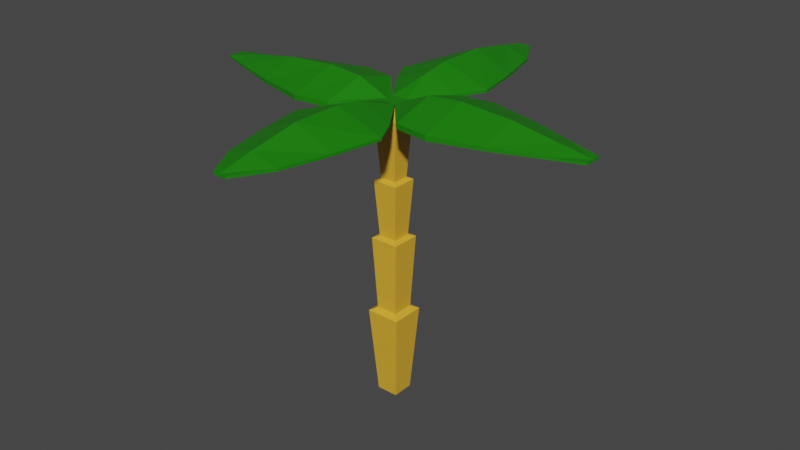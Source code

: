 # Source: palm.blend  (saved by Blender 2.83.18; exported with 4.5.12 LTS)
import bpy
from mathutils import Matrix  # noqa: F401  (used for matrix-valued properties, if any)

bpy.ops.wm.read_factory_settings(use_empty=True)
scene = bpy.context.scene
scene.name = 'Scene'

# ---- collections
col_collection = bpy.data.collections.new('Collection'); scene.collection.children.link(col_collection)

# ---- materials (node trees are filled in below, after node groups)
mat_palm_trunk = bpy.data.materials.new('Palm Trunk')
mat_palm_trunk.alpha_threshold = 0.0
mat_palm_trunk.use_transparent_shadow = False
mat_palm_trunk.line_color = (0.0, 0.0, 0.0, 1.0)
mat_palm_leaf = bpy.data.materials.new('Palm Leaf')
mat_palm_leaf.use_transparent_shadow = False

# ---- material node trees
mat_palm_trunk.use_nodes = True; mat_palm_trunk.node_tree.nodes.clear()
_N = mat_palm_trunk.node_tree.nodes; _L = mat_palm_trunk.node_tree.links
n0 = _N.new('ShaderNodeOutputMaterial'); n0.name = 'Material Output'; n0.location = (300, 300)
n1 = _N.new('ShaderNodeBsdfPrincipled'); n1.name = 'Principled BSDF'; n1.location = (10, 300)
n1.distribution = 'GGX'
n1.subsurface_method = 'BURLEY'
n1.inputs[0].default_value = (0.8, 0.4308, 0.03568, 1.0)
n1.inputs[2].default_value = 0.4
n1.inputs[3].default_value = 1.45
n1.inputs[27].default_value = (0.0, 0.0, 0.0, 1.0)
n1.inputs[28].default_value = 1.0
_L.new(n1.outputs[0], n0.inputs[0])
n0.is_active_output = True
mat_palm_leaf.use_nodes = True; mat_palm_leaf.node_tree.nodes.clear()
_N = mat_palm_leaf.node_tree.nodes; _L = mat_palm_leaf.node_tree.links
n0 = _N.new('ShaderNodeBsdfPrincipled'); n0.name = 'Principled BSDF'; n0.location = (10, 300)
n0.distribution = 'GGX'
n0.subsurface_method = 'BURLEY'
n0.inputs[0].default_value = (0.008609, 0.1978, 0.0, 1.0)
n0.inputs[3].default_value = 1.45
n0.inputs[27].default_value = (0.0, 0.0, 0.0, 1.0)
n0.inputs[28].default_value = 1.0
n1 = _N.new('ShaderNodeOutputMaterial'); n1.name = 'Material Output'; n1.location = (300, 300)
_L.new(n0.outputs[0], n1.inputs[0])
n1.is_active_output = True

# ---- world
world_world = bpy.data.worlds.new('World'); scene.world = world_world
world_world.use_nodes = True; world_world.node_tree.nodes.clear()
_N = world_world.node_tree.nodes; _L = world_world.node_tree.links
n0 = _N.new('ShaderNodeOutputWorld'); n0.name = 'World Output'; n0.location = (300, 300)
n1 = _N.new('ShaderNodeBackground'); n1.name = 'Background'; n1.location = (10, 300)
n1.inputs[0].default_value = (0.05088, 0.05088, 0.05088, 1.0)
_L.new(n1.outputs[0], n0.inputs[0])
n0.is_active_output = True
world_world.color = (0.05088, 0.05088, 0.05088)
world_world.use_sun_shadow = False
world_world.sun_shadow_jitter_overblur = 0.0

# ---- meshes
me_cube = bpy.data.meshes.new('Cube')
me_cube.from_pydata([(0.1791, 0.1791, 1.252), (0.1791, 0.1791, -0.281), (0.1791, -0.1791, 1.252), (0.1791, -0.1791, -0.281), (-0.1791, 0.1791, 1.252), (-0.1791, 0.1791, -0.281), (-0.1791, -0.1791, 1.252), (-0.1791, -0.1791, -0.281), (0.1514, -0.1514, 2.524), (-0.1514, -0.1514, 2.524), (0.1514, 0.1514, 2.524), (-0.1514, 0.1514, 2.524), (0.1337, -0.1337, 3.486), (-0.1337, -0.1337, 3.486), (0.1337, 0.1337, 3.486), (-0.1337, 0.1337, 3.486), (0.1996, -0.1996, 4.463), (-0.1996, -0.1996, 4.463), (0.1996, 0.1996, 4.463), (-0.1996, 0.1996, 4.463), (0.1323, -0.1323, 4.67), (-0.1323, -0.1323, 4.67), (0.1323, 0.1323, 4.67), (-0.1323, 0.1323, 4.67), (0.1323, -0.1323, 4.71), (-0.1323, -0.1323, 4.71), (0.1323, 0.1323, 4.71), (-0.1323, 0.1323, 4.71), (0.0, 0.1791, -0.281), (0.0, -0.1791, -0.281), (0.0, -0.1791, 1.252), (0.0, 0.1791, 1.252), (0.0, -0.1514, 2.524), (0.0, 0.1514, 2.524), (0.0, -0.1337, 3.486), (0.0, 0.1337, 3.486), (0.0, -0.1996, 4.463), (0.0, 0.1996, 4.463), (0.0, -0.1323, 4.67), (0.0, 0.1323, 4.67), (0.0, -0.1323, 4.71), (0.0, 0.1323, 4.71), (-0.1791, 0.0, -0.281), (-0.6473, 1.985, 4.71), (-0.1791, 0.0, 1.252), (-0.6473, 1.985, 4.67), (-0.1514, 0.0, 2.524), (-0.1337, 0.0, 3.486), (-0.796, 1.19, 4.67), (-0.1996, 0.0, 4.463), (-0.796, 1.19, 4.71), (-0.1323, 0.0, 4.67), (0.0, 1.19, 4.937), (-0.1323, 0.0, 4.71), (0.0, 0.0, 4.71), (0.0, 0.0, -0.281), (-0.6398, 0.0, 4.847), (-0.6398, 0.706, 4.647), (-0.6398, 0.0, 4.93), (-0.6398, 0.706, 4.73), (-0.6473, -1.985, 4.71), (-1.209, 0.0, 4.897), (-1.209, 0.7901, 4.647), (-1.209, 0.0, 4.98), (-1.209, 0.7901, 4.73), (-0.6473, -1.985, 4.67), (-2.044, 0.0, 4.858), (-2.044, 0.5824, 4.658), (-2.044, 0.0, 4.919), (-2.044, 0.5824, 4.719), (-0.796, -1.19, 4.67), (-2.774, 0.3337, 4.671), (-2.774, 0.3337, 4.706), (-0.796, -1.19, 4.71), (-3.312, 0.0, 4.671), (-3.312, 0.1376, 4.671), (-3.312, 0.0, 4.706), (-3.312, 0.1376, 4.706), (0.0, -1.19, 4.937), (0.0, 1.19, 4.977), (0.0, 0.761, 4.91), (0.0, 0.761, 4.871), (-0.575, 0.761, 4.71), (-0.575, 0.761, 4.67), (0.1791, 0.0, -0.281), (0.6473, 1.985, 4.71), (0.1791, 0.0, 1.252), (0.6473, 1.985, 4.67), (0.1514, 0.0, 2.524), (0.1337, 0.0, 3.486), (0.796, 1.19, 4.67), (0.1996, 0.0, 4.463), (0.796, 1.19, 4.71), (0.1323, 0.0, 4.67), (0.1323, 0.0, 4.71), (0.6398, 0.0, 4.847), (0.6398, 0.706, 4.647), (0.6398, 0.0, 4.93), (0.6398, 0.706, 4.73), (1.209, 0.0, 4.897), (1.209, 0.7901, 4.647), (1.209, 0.0, 4.98), (1.209, 0.7901, 4.73), (-0.6398, -0.706, 4.647), (2.044, 0.0, 4.858), (2.044, 0.5824, 4.658), (2.044, 0.0, 4.919), (0.0, 1.985, 4.937), (0.0, 1.985, 4.977), (2.044, 0.5824, 4.719), (0.0, 2.775, 4.833), (0.0, 2.775, 4.794), (-0.4405, 2.775, 4.71), (-0.4405, 2.775, 4.67), (-0.6398, -0.706, 4.73), (0.0, 3.333, 4.71), (0.0, 3.333, 4.67), (-0.1116, 3.333, 4.71), (-0.1116, 3.333, 4.67), (2.774, 0.3337, 4.671), (-1.209, -0.7901, 4.647), (2.774, 0.3337, 4.706), (-1.209, -0.7901, 4.73), (3.312, 0.0, 4.671), (3.312, 0.1376, 4.671), (3.312, 0.0, 4.706), (3.312, 0.1376, 4.706), (-2.044, -0.5824, 4.658), (0.575, 0.761, 4.71), (0.575, 0.761, 4.67), (0.4405, 2.775, 4.71), (0.4405, 2.775, 4.67), (0.1116, 3.333, 4.71), (0.1116, 3.333, 4.67), (-2.789, 0.0, 4.759), (-2.789, 0.0, 4.794), (2.789, 0.0, 4.794), (2.789, 0.0, 4.759), (-2.044, -0.5824, 4.719), (-2.774, -0.3337, 4.671), (-2.774, -0.3337, 4.706), (-3.312, -0.1376, 4.671), (-3.312, -0.1376, 4.706), (0.0, -1.19, 4.977), (0.0, -0.761, 4.91), (0.0, -0.761, 4.871), (-0.575, -0.761, 4.71), (-0.575, -0.761, 4.67), (0.6473, -1.985, 4.71), (0.6473, -1.985, 4.67), (0.796, -1.19, 4.67), (0.796, -1.19, 4.71), (0.6398, -0.706, 4.647), (0.6398, -0.706, 4.73), (1.209, -0.7901, 4.647), (1.209, -0.7901, 4.73), (0.2097, -0.2097, 3.448), (2.044, -0.5824, 4.658), (0.2097, 0.2097, 3.448), (0.0, -1.985, 4.937), (0.0, -1.985, 4.977), (2.044, -0.5824, 4.719), (0.0, -2.775, 4.833), (0.0, -2.775, 4.794), (-0.4405, -2.775, 4.71), (-0.4405, -2.775, 4.67), (0.0, -3.333, 4.71), (0.0, -3.333, 4.67), (-0.1116, -3.333, 4.71), (-0.1116, -3.333, 4.67), (2.774, -0.3337, 4.671), (2.774, -0.3337, 4.706), (0.2097, 0.0, 3.448), (3.312, -0.1376, 4.671), (-0.2097, 0.0, 3.448), (3.312, -0.1376, 4.706), (0.575, -0.761, 4.71), (0.575, -0.761, 4.67), (0.4405, -2.775, 4.71), (0.4405, -2.775, 4.67), (0.1116, -3.333, 4.71), (0.1116, -3.333, 4.67), (-0.2097, -0.2097, 3.448), (0.0, 0.2097, 3.448), (-0.2097, 0.2097, 3.448), (0.0, -0.2097, 3.448), (-0.2376, 0.2376, 2.488), (0.0, -0.2376, 2.488), (0.0, 0.2376, 2.488), (-0.2376, -0.2376, 2.488), (-0.2376, 0.0, 2.488), (0.2376, 0.0, 2.488), (0.2376, 0.2376, 2.488), (0.2376, -0.2376, 2.488), (-0.281, 0.281, 1.198), (-0.281, -0.281, 1.198), (0.0, -0.281, 1.198), (0.0, 0.281, 1.198), (-0.281, 0.0, 1.198), (0.281, 0.0, 1.198), (0.281, 0.281, 1.198), (0.281, -0.281, 1.198)], [], [(188, 186, 11, 33), (152, 95, 99, 154), (198, 44, 4, 194), (161, 157, 170, 171), (34, 12, 16, 36), (185, 34, 13, 182), (187, 193, 8, 32), (24, 20, 152, 153), (201, 2, 30, 196), (34, 36, 17, 13), (35, 15, 19, 37), (200, 197, 31, 0), (183, 184, 15, 35), (188, 33, 10, 192), (36, 38, 21, 17), (12, 89, 91, 16), (156, 172, 89, 12), (35, 37, 18, 14), (158, 14, 89, 172), (41, 54, 94, 26), (37, 19, 23, 39), (187, 32, 9, 189), (17, 21, 51, 49), (192, 10, 88, 191), (53, 27, 59, 58), (96, 100, 99, 95), (27, 41, 80, 82), (26, 98, 96, 22), (37, 39, 22, 18), (40, 54, 53, 25), (199, 86, 2, 201), (7, 42, 55, 29), (40, 24, 94, 54), (195, 196, 30, 6), (18, 22, 93, 91), (36, 16, 20, 38), (194, 4, 31, 197), (25, 146, 144, 40), (193, 191, 88, 8), (1, 84, 55, 28), (5, 28, 55, 42), (53, 58, 114, 25), (27, 23, 57, 59), (16, 91, 93, 20), (41, 27, 53, 54), (14, 18, 91, 89), (15, 47, 49, 19), (148, 160, 162, 178), (19, 49, 51, 23), (3, 29, 55, 84), (199, 200, 0, 86), (186, 190, 46, 11), (184, 174, 47, 15), (13, 17, 49, 47), (183, 35, 14, 158), (198, 195, 6, 44), (122, 138, 127, 120), (103, 120, 61, 56), (189, 9, 46, 190), (23, 51, 56, 57), (185, 156, 12, 34), (182, 13, 47, 174), (64, 62, 67, 69), (114, 122, 120, 103), (57, 56, 61, 62), (21, 103, 56, 51), (59, 57, 62, 64), (58, 59, 64, 63), (135, 76, 142, 140), (154, 99, 104, 157), (63, 64, 69, 68), (58, 63, 122, 114), (63, 68, 138, 122), (62, 61, 66, 67), (72, 71, 75, 77), (155, 154, 157, 161), (140, 142, 141, 139), (141, 142, 76, 74), (69, 67, 71, 72), (68, 69, 72, 135), (153, 152, 154, 155), (75, 74, 76, 77), (135, 72, 77, 76), (97, 153, 155, 101), (101, 155, 161, 106), (120, 127, 66, 61), (150, 151, 148, 149), (100, 105, 104, 99), (176, 144, 143, 151), (102, 109, 105, 100), (97, 101, 102, 98), (98, 102, 100, 96), (147, 70, 73, 146), (38, 145, 147, 21), (70, 65, 60, 73), (177, 176, 151, 150), (21, 147, 146, 25), (101, 106, 109, 102), (145, 78, 70, 147), (145, 177, 150, 78), (151, 143, 160, 148), (109, 121, 119, 105), (38, 20, 177, 145), (121, 126, 124, 119), (22, 129, 128, 26), (128, 92, 79, 80), (163, 179, 181, 167), (146, 73, 143, 144), (124, 126, 125, 123), (125, 126, 121, 136), (85, 130, 110, 108), (90, 87, 85, 92), (129, 90, 92, 128), (81, 52, 90, 129), (92, 85, 108, 79), (39, 81, 129, 22), (20, 24, 176, 177), (22, 96, 95, 93), (39, 23, 83, 81), (173, 123, 125, 175), (23, 27, 82, 83), (171, 170, 173, 175), (25, 114, 103, 21), (48, 50, 43, 45), (83, 82, 50, 48), (82, 80, 79, 50), (125, 136, 171, 175), (81, 83, 48, 52), (111, 116, 133, 131), (43, 108, 110, 112), (26, 128, 80, 41), (94, 97, 98, 26), (50, 79, 108, 43), (52, 48, 45, 107), (111, 113, 118, 116), (133, 116, 115, 132), (52, 107, 87, 90), (45, 43, 112, 113), (87, 131, 130, 85), (107, 45, 113, 111), (131, 133, 132, 130), (118, 117, 115, 116), (107, 111, 131, 87), (113, 112, 117, 118), (112, 110, 115, 117), (130, 132, 115, 110), (119, 124, 123, 137), (20, 93, 95, 152), (105, 119, 137, 104), (109, 106, 136, 121), (68, 135, 140, 138), (71, 134, 74, 75), (67, 66, 134, 71), (138, 140, 139, 127), (60, 164, 162, 160), (24, 40, 144, 176), (94, 24, 153, 97), (73, 60, 160, 143), (78, 159, 65, 70), (163, 167, 169, 165), (181, 180, 166, 167), (78, 150, 149, 159), (65, 165, 164, 60), (149, 148, 178, 179), (159, 163, 165, 65), (179, 178, 180, 181), (169, 167, 166, 168), (159, 149, 179, 163), (165, 169, 168, 164), (164, 168, 166, 162), (178, 162, 166, 180), (170, 137, 123, 173), (157, 104, 137, 170), (161, 171, 136, 106), (139, 141, 74, 134), (127, 139, 134, 66), (9, 182, 174, 46), (32, 8, 156, 185), (33, 183, 158, 10), (11, 46, 174, 184), (10, 158, 172, 88), (8, 88, 172, 156), (33, 11, 184, 183), (32, 185, 182, 9), (6, 189, 190, 44), (4, 44, 190, 186), (2, 86, 191, 193), (0, 192, 191, 86), (30, 187, 189, 6), (31, 188, 192, 0), (30, 2, 193, 187), (31, 4, 186, 188), (42, 7, 195, 198), (84, 1, 200, 199), (5, 194, 197, 28), (7, 29, 196, 195), (84, 199, 201, 3), (1, 28, 197, 200), (3, 201, 196, 29), (42, 198, 194, 5)])
me_cube.polygons.foreach_set('material_index', [0, 1, 0, 1, 0, 0, 0, 1, 0, 0, 0, 0, 0, 0, 0, 0, 0, 0, 0, 1, 0, 0, 0, 0, 1, 1, 1, 1, 0, 1, 0, 0, 1, 0, 0, 0, 0, 1, 0, 0, 0, 1, 1, 0, 1, 0, 0, 1, 0, 0, 0, 0, 0, 0, 0, 0, 1, 1, 0, 1, 0, 0, 1, 1, 1, 1, 1, 1, 1, 1, 1, 1, 1, 1, 1, 1, 1, 1, 1, 1, 1, 1, 1, 1, 1, 1, 1, 1, 1, 1, 1, 1, 1, 1, 1, 1, 1, 1, 1, 1, 1, 1, 1, 1, 1, 1, 1, 1, 1, 1, 1, 1, 1, 1, 1, 1, 1, 1, 1, 1, 1, 1, 1, 1, 1, 1, 1, 1, 1, 1, 1, 1, 1, 1, 1, 1, 1, 1, 1, 1, 1, 1, 1, 1, 1, 1, 1, 1, 1, 1, 1, 1, 1, 1, 1, 1, 1, 1, 1, 1, 1, 1, 1, 1, 1, 1, 1, 1, 1, 1, 1, 1, 1, 1, 1, 1, 0, 0, 0, 0, 0, 0, 0, 0, 0, 0, 0, 0, 0, 0, 0, 0, 0, 0, 0, 0, 0, 0, 0, 0])
_uv = me_cube.uv_layers.new(name='UVMap')
_uv.uv.foreach_set('vector', [0.625, 0.375, 0.625, 0.25, 0.625, 0.25, 0.625, 0.375, 0.625, 0.25, 0.625, 0.125, 0.625, 0.125, 0.625, 0.25, 0.6162, 0.125, 0.625, 0.125, 0.625, 0.25, 0.6162, 0.25, 0.875, 0.5, 0.625, 0.25, 0.625, 0.25, 0.875, 0.5, 0.625, 0.375, 0.625, 0.25, 0.625, 0.25, 0.625, 0.375, 0.625, 0.375, 0.625, 0.375, 0.625, 0.25, 0.625, 0.25, 0.625, 0.375, 0.625, 0.25, 0.625, 0.25, 0.625, 0.375, 0.875, 0.5, 0.625, 0.25, 0.625, 0.25, 0.875, 0.5, 0.6162, 0.25, 0.625, 0.25, 0.625, 0.375, 0.6162, 0.375, 0.625, 0.375, 0.625, 0.375, 0.625, 0.25, 0.625, 0.25, 0.625, 0.375, 0.625, 0.25, 0.625, 0.25, 0.625, 0.375, 0.6162, 0.25, 0.6162, 0.375, 0.625, 0.375, 0.625, 0.25, 0.625, 0.375, 0.625, 0.25, 0.625, 0.25, 0.625, 0.375, 0.625, 0.375, 0.625, 0.375, 0.625, 0.25, 0.625, 0.25, 0.625, 0.375, 0.625, 0.375, 0.625, 0.25, 0.625, 0.25, 0.625, 0.25, 0.625, 0.125, 0.625, 0.125, 0.625, 0.25, 0.625, 0.25, 0.625, 0.125, 0.625, 0.125, 0.625, 0.25, 0.625, 0.375, 0.625, 0.375, 0.625, 0.25, 0.625, 0.25, 0.625, 0.25, 0.625, 0.25, 0.625, 0.125, 0.625, 0.125, 0.75, 0.5, 0.75, 0.625, 0.875, 0.625, 0.875, 0.5, 0.625, 0.375, 0.625, 0.25, 0.625, 0.25, 0.625, 0.375, 0.625, 0.375, 0.625, 0.375, 0.625, 0.25, 0.625, 0.25, 0.625, 0.25, 0.625, 0.25, 0.625, 0.125, 0.625, 0.125, 0.625, 0.25, 0.625, 0.25, 0.625, 0.125, 0.625, 0.125, 0.875, 0.625, 0.875, 0.5, 0.875, 0.5, 0.875, 0.625, 0.625, 0.25, 0.625, 0.25, 0.625, 0.125, 0.625, 0.125, 0.875, 0.5, 0.75, 0.5, 0.75, 0.5, 0.875, 0.5, 0.875, 0.5, 0.875, 0.5, 0.625, 0.25, 0.625, 0.25, 0.625, 0.375, 0.625, 0.375, 0.625, 0.25, 0.625, 0.25, 0.75, 0.5, 0.75, 0.625, 0.875, 0.625, 0.875, 0.5, 0.6162, 0.125, 0.625, 0.125, 0.625, 0.25, 0.6162, 0.25, 0.125, 0.5, 0.125, 0.625, 0.25, 0.625, 0.25, 0.5, 0.75, 0.5, 0.875, 0.5, 0.875, 0.625, 0.75, 0.625, 0.6162, 0.25, 0.6162, 0.375, 0.625, 0.375, 0.625, 0.25, 0.625, 0.25, 0.625, 0.25, 0.625, 0.125, 0.625, 0.125, 0.625, 0.375, 0.625, 0.25, 0.625, 0.25, 0.625, 0.375, 0.6162, 0.25, 0.625, 0.25, 0.625, 0.375, 0.6162, 0.375, 0.875, 0.5, 0.875, 0.5, 0.75, 0.5, 0.75, 0.5, 0.625, 0.25, 0.625, 0.125, 0.625, 0.125, 0.625, 0.25, 0.125, 0.5, 0.125, 0.625, 0.25, 0.625, 0.25, 0.5, 0.125, 0.5, 0.25, 0.5, 0.25, 0.625, 0.125, 0.625, 0.875, 0.625, 0.875, 0.625, 0.875, 0.5, 0.875, 0.5, 0.875, 0.5, 0.625, 0.25, 0.625, 0.25, 0.875, 0.5, 0.625, 0.25, 0.625, 0.125, 0.625, 0.125, 0.625, 0.25, 0.75, 0.5, 0.875, 0.5, 0.875, 0.625, 0.75, 0.625, 0.625, 0.25, 0.625, 0.25, 0.625, 0.125, 0.625, 0.125, 0.625, 0.25, 0.625, 0.125, 0.625, 0.125, 0.625, 0.25, 0.875, 0.5, 0.75, 0.5, 0.75, 0.5, 0.875, 0.5, 0.625, 0.25, 0.625, 0.125, 0.625, 0.125, 0.625, 0.25, 0.125, 0.5, 0.25, 0.5, 0.25, 0.625, 0.125, 0.625, 0.6162, 0.125, 0.6162, 0.25, 0.625, 0.25, 0.625, 0.125, 0.625, 0.25, 0.625, 0.125, 0.625, 0.125, 0.625, 0.25, 0.625, 0.25, 0.625, 0.125, 0.625, 0.125, 0.625, 0.25, 0.625, 0.25, 0.625, 0.25, 0.625, 0.125, 0.625, 0.125, 0.625, 0.375, 0.625, 0.375, 0.625, 0.25, 0.625, 0.25, 0.6162, 0.125, 0.6162, 0.25, 0.625, 0.25, 0.625, 0.125, 0.875, 0.5, 0.875, 0.5, 0.625, 0.25, 0.625, 0.25, 0.625, 0.25, 0.625, 0.25, 0.625, 0.125, 0.625, 0.125, 0.625, 0.25, 0.625, 0.25, 0.625, 0.125, 0.625, 0.125, 0.625, 0.25, 0.625, 0.125, 0.625, 0.125, 0.625, 0.25, 0.625, 0.375, 0.625, 0.25, 0.625, 0.25, 0.625, 0.375, 0.625, 0.25, 0.625, 0.25, 0.625, 0.125, 0.625, 0.125, 0.875, 0.5, 0.625, 0.25, 0.625, 0.25, 0.875, 0.5, 0.875, 0.5, 0.875, 0.5, 0.625, 0.25, 0.625, 0.25, 0.625, 0.25, 0.625, 0.125, 0.625, 0.125, 0.625, 0.25, 0.625, 0.25, 0.625, 0.25, 0.625, 0.125, 0.625, 0.125, 0.875, 0.5, 0.625, 0.25, 0.625, 0.25, 0.875, 0.5, 0.875, 0.625, 0.875, 0.5, 0.875, 0.5, 0.875, 0.625, 0.875, 0.6204, 0.875, 0.625, 0.875, 0.5, 0.875, 0.5, 0.625, 0.25, 0.625, 0.125, 0.625, 0.125, 0.625, 0.25, 0.875, 0.625, 0.875, 0.5, 0.875, 0.5, 0.875, 0.625, 0.875, 0.625, 0.875, 0.625, 0.875, 0.5, 0.875, 0.5, 0.875, 0.625, 0.875, 0.625, 0.875, 0.5, 0.875, 0.5, 0.625, 0.25, 0.625, 0.125, 0.625, 0.125, 0.625, 0.25, 0.875, 0.5, 0.625, 0.25, 0.625, 0.25, 0.875, 0.5, 0.875, 0.5, 0.625, 0.25, 0.625, 0.25, 0.875, 0.5, 0.875, 0.5, 0.875, 0.5, 0.625, 0.25, 0.625, 0.25, 0.625, 0.25, 0.625, 0.25, 0.625, 0.125, 0.625, 0.125, 0.875, 0.5, 0.625, 0.25, 0.625, 0.25, 0.875, 0.5, 0.875, 0.625, 0.875, 0.5, 0.875, 0.5, 0.875, 0.6204, 0.875, 0.5, 0.625, 0.25, 0.625, 0.25, 0.875, 0.5, 0.625, 0.25, 0.625, 0.125, 0.625, 0.125, 0.625, 0.25, 0.875, 0.6204, 0.875, 0.5, 0.875, 0.5, 0.875, 0.625, 0.875, 0.625, 0.875, 0.5, 0.875, 0.5, 0.875, 0.625, 0.875, 0.625, 0.875, 0.5, 0.875, 0.5, 0.875, 0.625, 0.625, 0.25, 0.625, 0.25, 0.625, 0.125, 0.625, 0.125, 0.625, 0.25, 0.875, 0.5, 0.875, 0.5, 0.625, 0.25, 0.625, 0.25, 0.625, 0.25, 0.625, 0.125, 0.625, 0.125, 0.875, 0.5, 0.75, 0.5, 0.75, 0.5, 0.875, 0.5, 0.875, 0.5, 0.875, 0.5, 0.625, 0.25, 0.625, 0.25, 0.875, 0.625, 0.875, 0.625, 0.875, 0.5, 0.875, 0.5, 0.875, 0.5, 0.875, 0.5, 0.625, 0.25, 0.625, 0.25, 0.625, 0.25, 0.625, 0.25, 0.875, 0.5, 0.875, 0.5, 0.625, 0.375, 0.625, 0.375, 0.625, 0.25, 0.625, 0.25, 0.625, 0.25, 0.625, 0.25, 0.875, 0.5, 0.875, 0.5, 0.625, 0.25, 0.875, 0.5, 0.875, 0.5, 0.625, 0.25, 0.625, 0.25, 0.625, 0.25, 0.875, 0.5, 0.875, 0.5, 0.875, 0.625, 0.875, 0.625, 0.875, 0.5, 0.875, 0.5, 0.625, 0.375, 0.625, 0.375, 0.625, 0.25, 0.625, 0.25, 0.625, 0.375, 0.625, 0.25, 0.625, 0.25, 0.625, 0.375, 0.875, 0.5, 0.75, 0.5, 0.75, 0.5, 0.875, 0.5, 0.875, 0.5, 0.875, 0.5, 0.625, 0.25, 0.625, 0.25, 0.625, 0.375, 0.625, 0.25, 0.625, 0.25, 0.625, 0.375, 0.875, 0.5, 0.875, 0.5, 0.625, 0.25, 0.625, 0.25, 0.625, 0.25, 0.625, 0.25, 0.875, 0.5, 0.875, 0.5, 0.875, 0.5, 0.875, 0.5, 0.75, 0.5, 0.75, 0.5, 0.625, 0.375, 0.625, 0.25, 0.625, 0.25, 0.625, 0.375, 0.875, 0.5, 0.875, 0.5, 0.75, 0.5, 0.75, 0.5, 0.625, 0.25, 0.625, 0.25, 0.625, 0.125, 0.625, 0.125, 0.875, 0.625, 0.875, 0.5, 0.875, 0.5, 0.875, 0.6204, 0.875, 0.5, 0.875, 0.5, 0.75, 0.5, 0.75, 0.5, 0.625, 0.25, 0.625, 0.25, 0.875, 0.5, 0.875, 0.5, 0.625, 0.25, 0.625, 0.25, 0.875, 0.5, 0.875, 0.5, 0.625, 0.375, 0.625, 0.375, 0.625, 0.25, 0.625, 0.25, 0.875, 0.5, 0.875, 0.5, 0.75, 0.5, 0.75, 0.5, 0.625, 0.375, 0.625, 0.375, 0.625, 0.25, 0.625, 0.25, 0.625, 0.25, 0.875, 0.5, 0.875, 0.5, 0.625, 0.25, 0.625, 0.25, 0.625, 0.25, 0.625, 0.125, 0.625, 0.125, 0.625, 0.375, 0.625, 0.25, 0.625, 0.25, 0.625, 0.375, 0.625, 0.25, 0.625, 0.125, 0.625, 0.125, 0.625, 0.25, 0.625, 0.25, 0.875, 0.5, 0.875, 0.5, 0.625, 0.25, 0.875, 0.5, 0.625, 0.25, 0.625, 0.25, 0.875, 0.5, 0.875, 0.5, 0.875, 0.5, 0.625, 0.25, 0.625, 0.25, 0.625, 0.25, 0.875, 0.5, 0.875, 0.5, 0.625, 0.25, 0.625, 0.25, 0.875, 0.5, 0.875, 0.5, 0.625, 0.25, 0.875, 0.5, 0.75, 0.5, 0.75, 0.5, 0.875, 0.5, 0.875, 0.625, 0.875, 0.6204, 0.875, 0.5, 0.875, 0.5, 0.625, 0.375, 0.625, 0.25, 0.625, 0.25, 0.625, 0.375, 0.625, 0.375, 0.625, 0.375, 0.625, 0.25, 0.625, 0.25, 0.875, 0.5, 0.75, 0.5, 0.75, 0.5, 0.875, 0.5, 0.875, 0.5, 0.875, 0.5, 0.75, 0.5, 0.75, 0.5, 0.875, 0.625, 0.875, 0.625, 0.875, 0.5, 0.875, 0.5, 0.875, 0.5, 0.75, 0.5, 0.75, 0.5, 0.875, 0.5, 0.625, 0.375, 0.625, 0.25, 0.625, 0.25, 0.625, 0.375, 0.625, 0.375, 0.625, 0.25, 0.625, 0.25, 0.625, 0.375, 0.625, 0.25, 0.625, 0.375, 0.75, 0.5, 0.875, 0.5, 0.625, 0.375, 0.625, 0.375, 0.625, 0.25, 0.625, 0.25, 0.625, 0.25, 0.875, 0.5, 0.875, 0.5, 0.625, 0.25, 0.625, 0.25, 0.625, 0.25, 0.875, 0.5, 0.875, 0.5, 0.625, 0.375, 0.625, 0.25, 0.625, 0.25, 0.625, 0.375, 0.625, 0.25, 0.625, 0.25, 0.875, 0.5, 0.875, 0.5, 0.625, 0.25, 0.875, 0.5, 0.75, 0.5, 0.625, 0.375, 0.625, 0.375, 0.625, 0.375, 0.625, 0.25, 0.625, 0.25, 0.625, 0.25, 0.875, 0.5, 0.875, 0.5, 0.625, 0.25, 0.875, 0.5, 0.75, 0.5, 0.75, 0.5, 0.875, 0.5, 0.875, 0.5, 0.875, 0.5, 0.75, 0.5, 0.75, 0.5, 0.625, 0.25, 0.625, 0.25, 0.625, 0.125, 0.625, 0.1296, 0.625, 0.25, 0.625, 0.125, 0.625, 0.125, 0.625, 0.25, 0.625, 0.25, 0.625, 0.25, 0.625, 0.1296, 0.625, 0.125, 0.875, 0.5, 0.875, 0.625, 0.875, 0.6204, 0.875, 0.5, 0.875, 0.625, 0.875, 0.6204, 0.875, 0.5, 0.875, 0.5, 0.625, 0.25, 0.625, 0.1296, 0.625, 0.125, 0.625, 0.25, 0.625, 0.25, 0.625, 0.125, 0.625, 0.1296, 0.625, 0.25, 0.875, 0.5, 0.875, 0.5, 0.625, 0.25, 0.625, 0.25, 0.875, 0.5, 0.875, 0.5, 0.75, 0.5, 0.75, 0.5, 0.875, 0.5, 0.75, 0.5, 0.75, 0.5, 0.875, 0.5, 0.875, 0.625, 0.875, 0.5, 0.875, 0.5, 0.875, 0.625, 0.875, 0.5, 0.875, 0.5, 0.75, 0.5, 0.75, 0.5, 0.625, 0.375, 0.625, 0.375, 0.625, 0.25, 0.625, 0.25, 0.625, 0.375, 0.625, 0.375, 0.625, 0.25, 0.625, 0.25, 0.625, 0.25, 0.875, 0.5, 0.75, 0.5, 0.625, 0.375, 0.625, 0.375, 0.625, 0.25, 0.625, 0.25, 0.625, 0.375, 0.625, 0.25, 0.625, 0.25, 0.875, 0.5, 0.875, 0.5, 0.625, 0.25, 0.875, 0.5, 0.875, 0.5, 0.625, 0.25, 0.625, 0.375, 0.625, 0.375, 0.625, 0.25, 0.625, 0.25, 0.625, 0.25, 0.875, 0.5, 0.875, 0.5, 0.625, 0.25, 0.625, 0.25, 0.625, 0.375, 0.75, 0.5, 0.875, 0.5, 0.625, 0.375, 0.625, 0.25, 0.625, 0.25, 0.625, 0.375, 0.625, 0.25, 0.625, 0.25, 0.875, 0.5, 0.875, 0.5, 0.875, 0.5, 0.875, 0.5, 0.75, 0.5, 0.75, 0.5, 0.875, 0.5, 0.75, 0.5, 0.75, 0.5, 0.875, 0.5, 0.625, 0.25, 0.625, 0.1296, 0.625, 0.125, 0.625, 0.25, 0.625, 0.25, 0.625, 0.125, 0.625, 0.1296, 0.625, 0.25, 0.875, 0.5, 0.875, 0.5, 0.875, 0.6204, 0.875, 0.625, 0.625, 0.25, 0.625, 0.25, 0.625, 0.125, 0.625, 0.1296, 0.625, 0.25, 0.625, 0.25, 0.625, 0.1296, 0.625, 0.125, 0.625, 0.25, 0.625, 0.25, 0.625, 0.125, 0.625, 0.125, 0.625, 0.375, 0.625, 0.25, 0.625, 0.25, 0.625, 0.375, 0.625, 0.375, 0.625, 0.375, 0.625, 0.25, 0.625, 0.25, 0.625, 0.25, 0.625, 0.125, 0.625, 0.125, 0.625, 0.25, 0.625, 0.25, 0.625, 0.25, 0.625, 0.125, 0.625, 0.125, 0.625, 0.25, 0.625, 0.125, 0.625, 0.125, 0.625, 0.25, 0.625, 0.375, 0.625, 0.25, 0.625, 0.25, 0.625, 0.375, 0.625, 0.375, 0.625, 0.375, 0.625, 0.25, 0.625, 0.25, 0.625, 0.25, 0.625, 0.25, 0.625, 0.125, 0.625, 0.125, 0.625, 0.25, 0.625, 0.125, 0.625, 0.125, 0.625, 0.25, 0.625, 0.25, 0.625, 0.125, 0.625, 0.125, 0.625, 0.25, 0.625, 0.25, 0.625, 0.25, 0.625, 0.125, 0.625, 0.125, 0.625, 0.375, 0.625, 0.375, 0.625, 0.25, 0.625, 0.25, 0.625, 0.375, 0.625, 0.375, 0.625, 0.25, 0.625, 0.25, 0.625, 0.375, 0.625, 0.25, 0.625, 0.25, 0.625, 0.375, 0.625, 0.375, 0.625, 0.25, 0.625, 0.25, 0.625, 0.375, 0.375, 0.125, 0.375, 0.25, 0.6162, 0.25, 0.6162, 0.125, 0.375, 0.125, 0.375, 0.25, 0.6162, 0.25, 0.6162, 0.125, 0.375, 0.25, 0.6162, 0.25, 0.6162, 0.375, 0.375, 0.375, 0.375, 0.25, 0.375, 0.375, 0.6162, 0.375, 0.6162, 0.25, 0.375, 0.125, 0.6162, 0.125, 0.6162, 0.25, 0.375, 0.25, 0.375, 0.25, 0.375, 0.375, 0.6162, 0.375, 0.6162, 0.25, 0.375, 0.25, 0.6162, 0.25, 0.6162, 0.375, 0.375, 0.375, 0.375, 0.125, 0.6162, 0.125, 0.6162, 0.25, 0.375, 0.25])
_ca = me_cube.color_attributes.new('Col', 'BYTE_COLOR', 'CORNER')
_ca.data.foreach_set('color', [1.0, 1.0, 1.0, 1.0, 1.0, 1.0, 1.0, 1.0, 1.0, 1.0, 1.0, 1.0, 1.0, 1.0, 1.0, 1.0, 1.0, 1.0, 1.0, 1.0, 1.0, 1.0, 1.0, 1.0, 1.0, 1.0, 1.0, 1.0, 1.0, 1.0, 1.0, 1.0, 1.0, 1.0, 1.0, 1.0, 1.0, 1.0, 1.0, 1.0, 1.0, 1.0, 1.0, 1.0, 1.0, 1.0, 1.0, 1.0, 1.0, 1.0, 1.0, 1.0, 1.0, 1.0, 1.0, 1.0, 1.0, 1.0, 1.0, 1.0, 1.0, 1.0, 1.0, 1.0, 1.0, 1.0, 1.0, 1.0, 1.0, 1.0, 1.0, 1.0, 1.0, 1.0, 1.0, 1.0, 1.0, 1.0, 1.0, 1.0, 1.0, 1.0, 1.0, 1.0, 1.0, 1.0, 1.0, 1.0, 1.0, 1.0, 1.0, 1.0, 1.0, 1.0, 1.0, 1.0, 1.0, 1.0, 1.0, 1.0, 1.0, 1.0, 1.0, 1.0, 1.0, 1.0, 1.0, 1.0, 1.0, 1.0, 1.0, 1.0, 1.0, 1.0, 1.0, 1.0, 1.0, 1.0, 1.0, 1.0, 1.0, 1.0, 1.0, 1.0, 1.0, 1.0, 1.0, 1.0, 1.0, 1.0, 1.0, 1.0, 1.0, 1.0, 1.0, 1.0, 1.0, 1.0, 1.0, 1.0, 1.0, 1.0, 1.0, 1.0, 1.0, 1.0, 1.0, 1.0, 1.0, 1.0, 1.0, 1.0, 1.0, 1.0, 1.0, 1.0, 1.0, 1.0, 1.0, 1.0, 1.0, 1.0, 1.0, 1.0, 1.0, 1.0, 1.0, 1.0, 1.0, 1.0, 1.0, 1.0, 1.0, 1.0, 1.0, 1.0, 1.0, 1.0, 1.0, 1.0, 1.0, 1.0, 1.0, 1.0, 1.0, 1.0, 1.0, 1.0, 1.0, 1.0, 1.0, 1.0, 1.0, 1.0, 1.0, 1.0, 1.0, 1.0, 1.0, 1.0, 1.0, 1.0, 1.0, 1.0, 1.0, 1.0, 1.0, 1.0, 1.0, 1.0, 1.0, 1.0, 1.0, 1.0, 1.0, 1.0, 1.0, 1.0, 1.0, 1.0, 1.0, 1.0, 1.0, 1.0, 1.0, 1.0, 1.0, 1.0, 1.0, 1.0, 1.0, 1.0, 1.0, 1.0, 1.0, 1.0, 1.0, 1.0, 1.0, 1.0, 1.0, 1.0, 1.0, 1.0, 1.0, 1.0, 1.0, 1.0, 1.0, 1.0, 1.0, 1.0, 1.0, 1.0, 1.0, 1.0, 1.0, 1.0, 1.0, 1.0, 1.0, 1.0, 1.0, 1.0, 1.0, 1.0, 1.0, 1.0, 1.0, 1.0, 1.0, 1.0, 1.0, 1.0, 1.0, 1.0, 1.0, 1.0, 1.0, 1.0, 1.0, 1.0, 1.0, 1.0, 1.0, 1.0, 1.0, 1.0, 1.0, 1.0, 1.0, 1.0, 1.0, 1.0, 1.0, 1.0, 1.0, 1.0, 1.0, 1.0, 1.0, 1.0, 1.0, 1.0, 1.0, 1.0, 1.0, 1.0, 1.0, 1.0, 1.0, 1.0, 1.0, 1.0, 1.0, 1.0, 1.0, 1.0, 1.0, 1.0, 1.0, 1.0, 1.0, 1.0, 1.0, 1.0, 1.0, 1.0, 1.0, 1.0, 1.0, 1.0, 1.0, 1.0, 1.0, 1.0, 1.0, 1.0, 1.0, 1.0, 1.0, 1.0, 1.0, 1.0, 1.0, 1.0, 1.0, 1.0, 1.0, 1.0, 1.0, 1.0, 1.0, 1.0, 1.0, 1.0, 1.0, 1.0, 1.0, 1.0, 1.0, 1.0, 1.0, 1.0, 1.0, 1.0, 1.0, 1.0, 1.0, 1.0, 1.0, 1.0, 1.0, 1.0, 1.0, 1.0, 1.0, 1.0, 1.0, 1.0, 1.0, 1.0, 1.0, 1.0, 1.0, 1.0, 1.0, 1.0, 1.0, 1.0, 1.0, 1.0, 1.0, 1.0, 1.0, 1.0, 1.0, 1.0, 1.0, 1.0, 1.0, 1.0, 1.0, 1.0, 1.0, 1.0, 1.0, 1.0, 1.0, 1.0, 1.0, 1.0, 1.0, 1.0, 1.0, 1.0, 1.0, 1.0, 1.0, 1.0, 1.0, 1.0, 1.0, 1.0, 1.0, 1.0, 1.0, 1.0, 1.0, 1.0, 1.0, 1.0, 1.0, 1.0, 1.0, 1.0, 1.0, 1.0, 1.0, 1.0, 1.0, 1.0, 1.0, 1.0, 1.0, 1.0, 1.0, 1.0, 1.0, 1.0, 1.0, 1.0, 1.0, 1.0, 1.0, 1.0, 1.0, 1.0, 1.0, 1.0, 1.0, 1.0, 1.0, 1.0, 1.0, 1.0, 1.0, 1.0, 1.0, 1.0, 1.0, 1.0, 1.0, 1.0, 1.0, 1.0, 1.0, 1.0, 1.0, 1.0, 1.0, 1.0, 1.0, 1.0, 1.0, 1.0, 1.0, 1.0, 1.0, 1.0, 1.0, 1.0, 1.0, 1.0, 1.0, 1.0, 1.0, 1.0, 1.0, 1.0, 1.0, 1.0, 1.0, 1.0, 1.0, 1.0, 1.0, 1.0, 1.0, 1.0, 1.0, 1.0, 1.0, 1.0, 1.0, 1.0, 1.0, 1.0, 1.0, 1.0, 1.0, 1.0, 1.0, 1.0, 1.0, 1.0, 1.0, 1.0, 1.0, 1.0, 1.0, 1.0, 1.0, 1.0, 1.0, 1.0, 1.0, 1.0, 1.0, 1.0, 1.0, 1.0, 1.0, 1.0, 1.0, 1.0, 1.0, 1.0, 1.0, 1.0, 1.0, 1.0, 1.0, 1.0, 1.0, 1.0, 1.0, 1.0, 1.0, 1.0, 1.0, 1.0, 1.0, 1.0, 1.0, 1.0, 1.0, 1.0, 1.0, 1.0, 1.0, 1.0, 1.0, 1.0, 1.0, 1.0, 1.0, 1.0, 1.0, 1.0, 1.0, 1.0, 1.0, 1.0, 1.0, 1.0, 1.0, 1.0, 1.0, 1.0, 1.0, 1.0, 1.0, 1.0, 1.0, 1.0, 1.0, 1.0, 1.0, 1.0, 1.0, 1.0, 1.0, 1.0, 1.0, 1.0, 1.0, 1.0, 1.0, 1.0, 1.0, 1.0, 1.0, 1.0, 1.0, 1.0, 1.0, 1.0, 1.0, 1.0, 1.0, 1.0, 1.0, 1.0, 1.0, 1.0, 1.0, 1.0, 1.0, 1.0, 1.0, 1.0, 1.0, 1.0, 1.0, 1.0, 1.0, 1.0, 1.0, 1.0, 1.0, 1.0, 1.0, 1.0, 1.0, 1.0, 1.0, 1.0, 1.0, 1.0, 1.0, 1.0, 1.0, 1.0, 1.0, 1.0, 1.0, 1.0, 1.0, 1.0, 1.0, 1.0, 1.0, 1.0, 1.0, 1.0, 1.0, 1.0, 1.0, 1.0, 1.0, 1.0, 1.0, 1.0, 1.0, 1.0, 1.0, 1.0, 1.0, 1.0, 1.0, 1.0, 1.0, 1.0, 1.0, 1.0, 1.0, 1.0, 1.0, 1.0, 1.0, 1.0, 1.0, 1.0, 1.0, 1.0, 1.0, 1.0, 1.0, 1.0, 1.0, 1.0, 1.0, 1.0, 1.0, 1.0, 1.0, 1.0, 1.0, 1.0, 1.0, 1.0, 1.0, 1.0, 1.0, 1.0, 1.0, 1.0, 1.0, 1.0, 1.0, 1.0, 1.0, 1.0, 1.0, 1.0, 1.0, 1.0, 1.0, 1.0, 1.0, 1.0, 1.0, 1.0, 1.0, 1.0, 1.0, 1.0, 1.0, 1.0, 1.0, 1.0, 1.0, 1.0, 1.0, 1.0, 1.0, 1.0, 1.0, 1.0, 1.0, 1.0, 1.0, 1.0, 1.0, 1.0, 1.0, 1.0, 1.0, 1.0, 1.0, 1.0, 1.0, 1.0, 1.0, 1.0, 1.0, 1.0, 1.0, 1.0, 1.0, 1.0, 1.0, 1.0, 1.0, 1.0, 1.0, 1.0, 1.0, 1.0, 1.0, 1.0, 1.0, 1.0, 1.0, 1.0, 1.0, 1.0, 1.0, 1.0, 1.0, 1.0, 1.0, 1.0, 1.0, 1.0, 1.0, 1.0, 1.0, 1.0, 1.0, 1.0, 1.0, 1.0, 1.0, 1.0, 1.0, 1.0, 1.0, 1.0, 1.0, 1.0, 1.0, 1.0, 1.0, 1.0, 1.0, 1.0, 1.0, 1.0, 1.0, 1.0, 1.0, 1.0, 1.0, 1.0, 1.0, 1.0, 1.0, 1.0, 1.0, 1.0, 1.0, 1.0, 1.0, 1.0, 1.0, 1.0, 1.0, 1.0, 1.0, 1.0, 1.0, 1.0, 1.0, 1.0, 1.0, 1.0, 1.0, 1.0, 1.0, 1.0, 1.0, 1.0, 1.0, 1.0, 1.0, 1.0, 1.0, 1.0, 1.0, 1.0, 1.0, 1.0, 1.0, 1.0, 1.0, 1.0, 1.0, 1.0, 1.0, 1.0, 1.0, 1.0, 1.0, 1.0, 1.0, 1.0, 1.0, 1.0, 1.0, 1.0, 1.0, 1.0, 1.0, 1.0, 1.0, 1.0, 1.0, 1.0, 1.0, 1.0, 1.0, 1.0, 1.0, 1.0, 1.0, 1.0, 1.0, 1.0, 1.0, 1.0, 1.0, 1.0, 1.0, 1.0, 1.0, 1.0, 1.0, 1.0, 1.0, 1.0, 1.0, 1.0, 1.0, 1.0, 1.0, 1.0, 1.0, 1.0, 1.0, 1.0, 1.0, 1.0, 1.0, 1.0, 1.0, 1.0, 1.0, 1.0, 1.0, 1.0, 1.0, 1.0, 1.0, 1.0, 1.0, 1.0, 1.0, 1.0, 1.0, 1.0, 1.0, 1.0, 1.0, 1.0, 1.0, 1.0, 1.0, 1.0, 1.0, 1.0, 1.0, 1.0, 1.0, 1.0, 1.0, 1.0, 1.0, 1.0, 1.0, 1.0, 1.0, 1.0, 1.0, 1.0, 1.0, 1.0, 1.0, 1.0, 1.0, 1.0, 1.0, 1.0, 1.0, 1.0, 1.0, 1.0, 1.0, 1.0, 1.0, 1.0, 1.0, 1.0, 1.0, 1.0, 1.0, 1.0, 1.0, 1.0, 1.0, 1.0, 1.0, 1.0, 1.0, 1.0, 1.0, 1.0, 1.0, 1.0, 1.0, 1.0, 1.0, 1.0, 1.0, 1.0, 1.0, 1.0, 1.0, 1.0, 1.0, 1.0, 1.0, 1.0, 1.0, 1.0, 1.0, 1.0, 1.0, 1.0, 1.0, 1.0, 1.0, 1.0, 1.0, 1.0, 1.0, 1.0, 1.0, 1.0, 1.0, 1.0, 1.0, 1.0, 1.0, 1.0, 1.0, 1.0, 1.0, 1.0, 1.0, 1.0, 1.0, 1.0, 1.0, 1.0, 1.0, 1.0, 1.0, 1.0, 1.0, 1.0, 1.0, 1.0, 1.0, 1.0, 1.0, 1.0, 1.0, 1.0, 1.0, 1.0, 1.0, 1.0, 1.0, 1.0, 1.0, 1.0, 1.0, 1.0, 1.0, 1.0, 1.0, 1.0, 1.0, 1.0, 1.0, 1.0, 1.0, 1.0, 1.0, 1.0, 1.0, 1.0, 1.0, 1.0, 1.0, 1.0, 1.0, 1.0, 1.0, 1.0, 1.0, 1.0, 1.0, 1.0, 1.0, 1.0, 1.0, 1.0, 1.0, 1.0, 1.0, 1.0, 1.0, 1.0, 1.0, 1.0, 1.0, 1.0, 1.0, 1.0, 1.0, 1.0, 1.0, 1.0, 1.0, 1.0, 1.0, 1.0, 1.0, 1.0, 1.0, 1.0, 1.0, 1.0, 1.0, 1.0, 1.0, 1.0, 1.0, 1.0, 1.0, 1.0, 1.0, 1.0, 1.0, 1.0, 1.0, 1.0, 1.0, 1.0, 1.0, 1.0, 1.0, 1.0, 1.0, 1.0, 1.0, 1.0, 1.0, 1.0, 1.0, 1.0, 1.0, 1.0, 1.0, 1.0, 1.0, 1.0, 1.0, 1.0, 1.0, 1.0, 1.0, 1.0, 1.0, 1.0, 1.0, 1.0, 1.0, 1.0, 1.0, 1.0, 1.0, 1.0, 1.0, 1.0, 1.0, 1.0, 1.0, 1.0, 1.0, 1.0, 1.0, 1.0, 1.0, 1.0, 1.0, 1.0, 1.0, 1.0, 1.0, 1.0, 1.0, 1.0, 1.0, 1.0, 1.0, 1.0, 1.0, 1.0, 1.0, 1.0, 1.0, 1.0, 1.0, 1.0, 1.0, 1.0, 1.0, 1.0, 1.0, 1.0, 1.0, 1.0, 1.0, 1.0, 1.0, 1.0, 1.0, 1.0, 1.0, 1.0, 1.0, 1.0, 1.0, 1.0, 1.0, 1.0, 1.0, 1.0, 1.0, 1.0, 1.0, 1.0, 1.0, 1.0, 1.0, 1.0, 1.0, 1.0, 1.0, 1.0, 1.0, 1.0, 1.0, 1.0, 1.0, 1.0, 1.0, 1.0, 1.0, 1.0, 1.0, 1.0, 1.0, 1.0, 1.0, 1.0, 1.0, 1.0, 1.0, 1.0, 1.0, 1.0, 1.0, 1.0, 1.0, 1.0, 1.0, 1.0, 1.0, 1.0, 1.0, 1.0, 1.0, 1.0, 1.0, 1.0, 1.0, 1.0, 1.0, 1.0, 1.0, 1.0, 1.0, 1.0, 1.0, 1.0, 1.0, 1.0, 1.0, 1.0, 1.0, 1.0, 1.0, 1.0, 1.0, 1.0, 1.0, 1.0, 1.0, 1.0, 1.0, 1.0, 1.0, 1.0, 1.0, 1.0, 1.0, 1.0, 1.0, 1.0, 1.0, 1.0, 1.0, 1.0, 1.0, 1.0, 1.0, 1.0, 1.0, 1.0, 1.0, 1.0, 1.0, 1.0, 1.0, 1.0, 1.0, 1.0, 1.0, 1.0, 1.0, 1.0, 1.0, 1.0, 1.0, 1.0, 1.0, 1.0, 1.0, 1.0, 1.0, 1.0, 1.0, 1.0, 1.0, 1.0, 1.0, 1.0, 1.0, 1.0, 1.0, 1.0, 1.0, 1.0, 1.0, 1.0, 1.0, 1.0, 1.0, 1.0, 1.0, 1.0, 1.0, 1.0, 1.0, 1.0, 1.0, 1.0, 1.0, 1.0, 1.0, 1.0, 1.0, 1.0, 1.0, 1.0, 1.0, 1.0, 1.0, 1.0, 1.0, 1.0, 1.0, 1.0, 1.0, 1.0, 1.0, 1.0, 1.0, 1.0, 1.0, 1.0, 1.0, 1.0, 1.0, 1.0, 1.0, 1.0, 1.0, 1.0, 1.0, 1.0, 1.0, 1.0, 1.0, 1.0, 1.0, 1.0, 1.0, 1.0, 1.0, 1.0, 1.0, 1.0, 1.0, 1.0, 1.0, 1.0, 1.0, 1.0, 1.0, 1.0, 1.0, 1.0, 1.0, 1.0, 1.0, 1.0, 1.0, 1.0, 1.0, 1.0, 1.0, 1.0, 1.0, 1.0, 1.0, 1.0, 1.0, 1.0, 1.0, 1.0, 1.0, 1.0, 1.0, 1.0, 1.0, 1.0, 1.0, 1.0, 1.0, 1.0, 1.0, 1.0, 1.0, 1.0, 1.0, 1.0, 1.0, 1.0, 1.0, 1.0, 1.0, 1.0, 1.0, 1.0, 1.0, 1.0, 1.0, 1.0, 1.0, 1.0, 1.0, 1.0, 1.0, 1.0, 1.0, 1.0, 1.0, 1.0, 1.0, 1.0, 1.0, 1.0, 1.0, 1.0, 1.0, 1.0, 1.0, 1.0, 1.0, 1.0, 1.0, 1.0, 1.0, 1.0, 1.0, 1.0, 1.0, 1.0, 1.0, 1.0, 1.0, 1.0, 1.0, 1.0, 1.0, 1.0, 1.0, 1.0, 1.0, 1.0, 1.0, 1.0, 1.0, 1.0, 1.0, 1.0, 1.0, 1.0, 1.0, 1.0, 1.0, 1.0, 1.0, 1.0, 1.0, 1.0, 1.0, 1.0, 1.0, 1.0, 1.0, 1.0, 1.0, 1.0, 1.0, 1.0, 1.0, 1.0, 1.0, 1.0, 1.0, 1.0, 1.0, 1.0, 1.0, 1.0, 1.0, 1.0, 1.0, 1.0, 1.0, 1.0, 1.0, 1.0, 1.0, 1.0, 1.0, 1.0, 1.0, 1.0, 1.0, 1.0, 1.0, 1.0, 1.0, 1.0, 1.0, 1.0, 1.0, 1.0, 1.0, 1.0, 1.0, 1.0, 1.0, 1.0, 1.0, 1.0, 1.0, 1.0, 1.0, 1.0, 1.0, 1.0, 1.0, 1.0, 1.0, 1.0, 1.0, 1.0, 1.0, 1.0, 1.0, 1.0, 1.0, 1.0, 1.0, 1.0, 1.0, 1.0, 1.0, 1.0, 1.0, 1.0, 1.0, 1.0, 1.0, 1.0, 1.0, 1.0, 1.0, 1.0, 1.0, 1.0, 1.0, 1.0, 1.0, 1.0, 1.0, 1.0, 1.0, 1.0, 1.0, 1.0, 1.0, 1.0, 1.0, 1.0, 1.0, 1.0, 1.0, 1.0, 1.0, 1.0, 1.0, 1.0, 1.0, 1.0, 1.0, 1.0, 1.0, 1.0, 1.0, 1.0, 1.0, 1.0, 1.0, 1.0, 1.0, 1.0, 1.0, 1.0, 1.0, 1.0, 1.0, 1.0, 1.0, 1.0, 1.0, 1.0, 1.0, 1.0, 1.0, 1.0, 1.0, 1.0, 1.0, 1.0, 1.0, 1.0, 1.0, 1.0, 1.0, 1.0, 1.0, 1.0, 1.0, 1.0, 1.0, 1.0, 1.0, 1.0, 1.0, 1.0, 1.0, 1.0, 1.0, 1.0, 1.0, 1.0, 1.0, 1.0, 1.0, 1.0, 1.0, 1.0, 1.0, 1.0, 1.0, 1.0, 1.0, 1.0, 1.0, 1.0, 1.0, 1.0, 1.0, 1.0, 1.0, 1.0, 1.0, 1.0, 1.0, 1.0, 1.0, 1.0, 1.0, 1.0, 1.0, 1.0, 1.0, 1.0, 1.0, 1.0, 1.0, 1.0, 1.0, 1.0, 1.0, 1.0, 1.0, 1.0, 1.0, 1.0, 1.0, 1.0, 1.0, 1.0, 1.0, 1.0, 1.0, 1.0, 1.0, 1.0, 1.0, 1.0, 1.0, 1.0, 1.0, 1.0, 1.0, 1.0, 1.0, 1.0, 1.0, 1.0, 1.0, 1.0, 1.0, 1.0, 1.0, 1.0, 1.0, 1.0, 1.0, 1.0, 1.0, 1.0, 1.0, 1.0, 1.0, 1.0, 1.0, 1.0, 1.0, 1.0, 1.0, 1.0, 1.0, 1.0, 1.0, 1.0, 1.0, 1.0, 1.0, 1.0, 1.0, 1.0, 1.0, 1.0, 1.0, 1.0, 1.0, 1.0, 1.0, 1.0, 1.0, 1.0, 1.0, 1.0, 1.0, 1.0, 1.0, 1.0, 1.0, 1.0, 1.0, 1.0, 1.0, 1.0, 1.0, 1.0, 1.0, 1.0, 1.0, 1.0, 1.0, 1.0, 1.0, 1.0, 1.0, 1.0, 1.0, 1.0, 1.0, 1.0, 1.0, 1.0, 1.0, 1.0, 1.0, 1.0, 1.0, 1.0, 1.0, 1.0, 1.0, 1.0, 1.0, 1.0, 1.0, 1.0, 1.0, 1.0, 1.0, 1.0, 1.0, 1.0, 1.0, 1.0, 1.0, 1.0, 1.0, 1.0, 1.0, 1.0, 1.0, 1.0, 1.0, 1.0, 1.0, 1.0, 1.0, 1.0, 1.0, 1.0, 1.0, 1.0, 1.0, 1.0, 1.0, 1.0, 1.0, 1.0, 1.0, 1.0, 1.0, 1.0, 1.0, 1.0, 1.0, 1.0, 1.0, 1.0, 1.0, 1.0, 1.0, 1.0, 1.0, 1.0, 1.0, 1.0, 1.0, 1.0, 1.0, 1.0, 1.0, 1.0, 1.0, 1.0, 1.0, 1.0, 1.0, 1.0, 1.0, 1.0, 1.0, 1.0, 1.0, 1.0, 1.0, 1.0, 1.0, 1.0, 1.0, 1.0, 1.0, 1.0, 1.0, 1.0, 1.0, 1.0, 1.0, 1.0, 1.0, 1.0, 1.0, 1.0, 1.0, 1.0, 1.0, 1.0, 1.0, 1.0, 1.0, 1.0, 1.0, 1.0, 1.0, 1.0, 1.0, 1.0, 1.0, 1.0, 1.0, 1.0, 1.0, 1.0, 1.0, 1.0, 1.0, 1.0, 1.0, 1.0, 1.0, 1.0, 1.0, 1.0, 1.0, 1.0, 1.0, 1.0, 1.0, 1.0, 1.0, 1.0, 1.0, 1.0, 1.0, 1.0, 1.0, 1.0, 1.0, 1.0, 1.0, 1.0, 1.0, 1.0, 1.0, 1.0, 1.0, 1.0, 1.0, 1.0, 1.0, 1.0, 1.0, 1.0, 1.0, 1.0, 1.0, 1.0, 1.0, 1.0, 1.0, 1.0, 1.0, 1.0, 1.0, 1.0, 1.0, 1.0, 1.0, 1.0, 1.0, 1.0, 1.0, 1.0, 1.0, 1.0, 1.0, 1.0, 1.0, 1.0, 1.0, 1.0, 1.0, 1.0, 1.0, 1.0, 1.0, 1.0, 1.0, 1.0, 1.0, 1.0, 1.0, 1.0, 1.0, 1.0, 1.0, 1.0, 1.0, 1.0, 1.0, 1.0, 1.0, 1.0, 1.0, 1.0, 1.0, 1.0, 1.0, 1.0, 1.0, 1.0, 1.0, 1.0, 1.0, 1.0, 1.0, 1.0, 1.0, 1.0, 1.0, 1.0, 1.0, 1.0, 1.0, 1.0, 1.0, 1.0, 1.0, 1.0, 1.0, 1.0, 1.0, 1.0, 1.0, 1.0, 1.0, 1.0, 1.0, 1.0, 1.0, 1.0, 1.0, 1.0, 1.0, 1.0, 1.0, 1.0, 1.0, 1.0, 1.0, 1.0, 1.0, 1.0, 1.0, 1.0, 1.0, 1.0, 1.0, 1.0, 1.0, 1.0, 1.0, 1.0, 1.0, 1.0, 1.0, 1.0, 1.0, 1.0, 1.0, 1.0, 1.0, 1.0, 1.0, 1.0, 1.0, 1.0, 1.0, 1.0, 1.0, 1.0, 1.0, 1.0, 1.0, 1.0, 1.0, 1.0, 1.0, 1.0, 1.0, 1.0, 1.0, 1.0, 1.0, 1.0, 1.0, 1.0, 1.0, 1.0, 1.0, 1.0, 1.0, 1.0, 1.0, 1.0, 1.0, 1.0, 1.0, 1.0, 1.0, 1.0, 1.0, 1.0, 1.0, 1.0, 1.0, 1.0, 1.0, 1.0, 1.0, 1.0, 1.0, 1.0, 1.0, 1.0, 1.0, 1.0, 1.0, 1.0, 1.0, 1.0, 1.0, 1.0, 1.0, 1.0, 1.0, 1.0, 1.0, 1.0, 1.0, 1.0, 1.0, 1.0, 1.0, 1.0, 1.0, 1.0, 1.0, 1.0, 1.0, 1.0, 1.0, 1.0, 1.0, 1.0, 1.0, 1.0, 1.0, 1.0, 1.0, 1.0, 1.0, 1.0, 1.0, 1.0, 1.0, 1.0, 1.0, 1.0, 1.0, 1.0, 1.0, 1.0, 1.0, 1.0, 1.0, 1.0, 1.0, 1.0, 1.0, 1.0, 1.0, 1.0, 1.0, 1.0, 1.0, 1.0, 1.0, 1.0, 1.0, 1.0, 1.0, 1.0, 1.0, 1.0, 1.0, 1.0, 1.0, 1.0, 1.0, 1.0, 1.0, 1.0, 1.0, 1.0, 1.0, 1.0, 1.0, 1.0, 1.0, 1.0, 1.0, 1.0, 1.0, 1.0, 1.0, 1.0, 1.0, 1.0, 1.0, 1.0, 1.0, 1.0, 1.0, 1.0, 1.0, 1.0, 1.0, 1.0, 1.0, 1.0, 1.0, 1.0, 1.0, 1.0, 1.0, 1.0, 1.0, 1.0, 1.0, 1.0, 1.0, 1.0, 1.0, 1.0, 1.0, 1.0, 1.0, 1.0, 1.0, 1.0, 1.0, 1.0, 1.0, 1.0, 1.0, 1.0, 1.0, 1.0, 1.0, 1.0, 1.0, 1.0, 1.0, 1.0, 1.0, 1.0, 1.0, 1.0, 1.0, 1.0, 1.0, 1.0, 1.0, 1.0, 1.0, 1.0, 1.0, 1.0, 1.0, 1.0, 1.0, 1.0, 1.0, 1.0, 1.0, 1.0, 1.0, 1.0, 1.0, 1.0, 1.0, 1.0, 1.0, 1.0, 1.0, 1.0, 1.0, 1.0, 1.0, 1.0, 1.0, 1.0, 1.0, 1.0, 1.0, 1.0, 1.0, 1.0, 1.0, 1.0, 1.0, 1.0, 1.0, 1.0, 1.0, 1.0, 1.0, 1.0, 1.0, 1.0, 1.0, 1.0, 1.0, 1.0, 1.0, 1.0, 1.0, 1.0, 1.0, 1.0, 1.0, 1.0, 1.0, 1.0, 1.0, 1.0, 1.0, 1.0, 1.0, 1.0, 1.0, 1.0, 1.0, 1.0, 1.0, 1.0, 1.0, 1.0, 1.0, 1.0, 1.0, 1.0, 1.0, 1.0, 1.0, 1.0, 1.0, 1.0, 1.0, 1.0, 1.0, 1.0, 1.0, 1.0, 1.0, 1.0, 1.0, 1.0, 1.0, 1.0, 1.0, 1.0, 1.0, 1.0, 1.0, 1.0, 1.0, 1.0, 1.0, 1.0, 1.0, 1.0, 1.0, 1.0, 1.0, 1.0, 1.0, 1.0, 1.0, 1.0, 1.0, 1.0, 1.0, 1.0, 1.0, 1.0, 1.0, 1.0, 1.0, 1.0, 1.0, 1.0, 1.0, 1.0, 1.0, 1.0, 1.0, 1.0, 1.0, 1.0, 1.0, 1.0, 1.0, 1.0, 1.0, 1.0, 1.0, 1.0, 1.0, 1.0, 1.0, 1.0, 1.0, 1.0, 1.0, 1.0, 1.0, 1.0, 1.0, 1.0, 1.0, 1.0, 1.0, 1.0, 1.0, 1.0, 1.0, 1.0, 1.0, 1.0, 1.0, 1.0, 1.0, 1.0, 1.0, 1.0, 1.0, 1.0, 1.0, 1.0, 1.0, 1.0, 1.0, 1.0, 1.0, 1.0, 1.0, 1.0, 1.0, 1.0, 1.0, 1.0, 1.0, 1.0, 1.0, 1.0, 1.0, 1.0, 1.0, 1.0, 1.0, 1.0, 1.0, 1.0, 1.0, 1.0, 1.0, 1.0, 1.0, 1.0, 1.0, 1.0, 1.0, 1.0, 1.0, 1.0, 1.0, 1.0, 1.0, 1.0, 1.0, 1.0, 1.0, 1.0, 1.0, 1.0, 1.0, 1.0, 1.0, 1.0, 1.0, 1.0, 1.0, 1.0, 1.0, 1.0, 1.0, 1.0, 1.0, 1.0, 1.0, 1.0, 1.0, 1.0, 1.0, 1.0, 1.0, 1.0, 1.0, 1.0, 1.0, 1.0, 1.0, 1.0, 1.0, 1.0, 1.0, 1.0, 1.0, 1.0, 1.0, 1.0, 1.0, 1.0, 1.0, 1.0, 1.0, 1.0, 1.0, 1.0, 1.0, 1.0, 1.0, 1.0, 1.0, 1.0, 1.0, 1.0, 1.0, 1.0, 1.0, 1.0, 1.0, 1.0, 1.0, 1.0, 1.0, 1.0, 1.0, 1.0, 1.0, 1.0, 1.0, 1.0, 1.0, 1.0, 1.0, 1.0, 1.0, 1.0, 1.0, 1.0, 1.0, 1.0, 1.0, 1.0, 1.0, 1.0, 1.0, 1.0, 1.0, 1.0, 1.0, 1.0, 1.0, 1.0, 1.0, 1.0, 1.0, 1.0, 1.0, 1.0, 1.0, 1.0, 1.0, 1.0, 1.0, 1.0, 1.0, 1.0, 1.0, 1.0, 1.0, 1.0, 1.0, 1.0, 1.0, 1.0, 1.0, 1.0, 1.0, 1.0, 1.0, 1.0, 1.0, 1.0, 1.0, 1.0, 1.0, 1.0, 1.0, 1.0, 1.0, 1.0, 1.0, 1.0, 1.0, 1.0, 1.0, 1.0, 1.0, 1.0, 1.0, 1.0, 1.0, 1.0, 1.0, 1.0, 1.0, 1.0, 1.0, 1.0, 1.0, 1.0, 1.0, 1.0, 1.0, 1.0, 1.0, 1.0, 1.0, 1.0, 1.0, 1.0, 1.0, 1.0, 1.0, 1.0, 1.0, 1.0, 1.0, 1.0, 1.0, 1.0, 1.0, 1.0, 1.0, 1.0, 1.0, 1.0, 1.0, 1.0, 1.0, 1.0, 1.0, 1.0, 1.0, 1.0, 1.0, 1.0, 1.0, 1.0, 1.0, 1.0, 1.0, 1.0, 1.0, 1.0, 1.0, 1.0, 1.0, 1.0, 1.0, 1.0, 1.0, 1.0, 1.0, 1.0, 1.0, 1.0, 1.0, 1.0, 1.0, 1.0, 1.0, 1.0, 1.0, 1.0, 1.0, 1.0, 1.0, 1.0, 1.0, 1.0, 1.0, 1.0, 1.0, 1.0, 1.0, 1.0, 1.0, 1.0, 1.0, 1.0, 1.0, 1.0, 1.0, 1.0, 1.0, 1.0, 1.0, 1.0, 1.0, 1.0, 1.0, 1.0, 1.0, 1.0, 1.0, 1.0, 1.0, 1.0, 1.0, 1.0, 1.0, 1.0, 1.0, 1.0, 1.0, 1.0, 1.0, 1.0, 1.0, 1.0, 1.0, 1.0, 1.0, 1.0, 1.0, 1.0, 1.0, 1.0, 1.0, 1.0, 1.0, 1.0, 1.0, 1.0, 1.0, 1.0, 1.0, 1.0, 1.0, 1.0, 1.0, 1.0, 1.0, 1.0, 1.0, 1.0, 1.0, 1.0, 1.0, 1.0, 1.0, 1.0, 1.0, 1.0, 1.0, 1.0, 1.0, 1.0, 1.0, 1.0, 1.0, 1.0, 1.0, 1.0, 1.0, 1.0, 1.0, 1.0, 1.0, 1.0, 1.0, 1.0, 1.0, 1.0, 1.0, 1.0, 1.0, 1.0, 1.0, 1.0, 1.0, 1.0, 1.0, 1.0, 1.0, 1.0, 1.0, 1.0, 1.0, 1.0, 1.0, 1.0, 1.0, 1.0, 1.0, 1.0, 1.0, 1.0, 1.0, 1.0, 1.0, 1.0, 1.0, 1.0, 1.0, 1.0, 1.0, 1.0, 1.0, 1.0, 1.0, 1.0, 1.0, 1.0, 1.0, 1.0, 1.0, 1.0, 1.0, 1.0, 1.0, 1.0, 1.0, 1.0, 1.0, 1.0, 1.0, 1.0, 1.0, 1.0, 1.0, 1.0, 1.0, 1.0, 1.0, 1.0, 1.0, 1.0, 1.0, 1.0, 1.0, 1.0, 1.0, 1.0, 1.0, 1.0, 1.0, 1.0, 1.0, 1.0, 1.0, 1.0, 1.0, 1.0, 1.0, 1.0, 1.0, 1.0, 1.0, 1.0, 1.0, 1.0, 1.0, 1.0, 1.0, 1.0, 1.0, 1.0, 1.0, 1.0, 1.0, 1.0, 1.0, 1.0, 1.0, 1.0, 1.0, 1.0, 1.0, 1.0, 1.0, 1.0, 1.0, 1.0, 1.0, 1.0, 1.0, 1.0, 1.0, 1.0, 1.0, 1.0, 1.0, 1.0, 1.0, 1.0, 1.0, 1.0, 1.0, 1.0, 1.0, 1.0, 1.0, 1.0, 1.0, 1.0, 1.0, 1.0, 1.0, 1.0, 1.0, 1.0, 1.0, 1.0, 1.0, 1.0, 1.0, 1.0, 1.0, 1.0, 1.0, 1.0, 1.0, 1.0, 1.0, 1.0, 1.0, 1.0, 1.0, 1.0, 1.0, 1.0, 1.0, 1.0, 1.0, 1.0, 1.0, 1.0, 1.0, 1.0, 1.0, 1.0, 1.0, 1.0, 1.0, 1.0, 1.0, 1.0, 1.0, 1.0, 1.0, 1.0, 1.0, 1.0, 1.0, 1.0, 1.0, 1.0, 1.0, 1.0, 1.0, 1.0, 1.0, 1.0, 1.0, 1.0, 1.0, 1.0, 1.0, 1.0, 1.0, 1.0, 1.0, 1.0, 1.0, 1.0, 1.0, 1.0, 1.0, 1.0, 1.0, 1.0, 1.0, 1.0, 1.0, 1.0, 1.0, 1.0, 1.0, 1.0, 1.0, 1.0, 1.0, 1.0, 1.0, 1.0, 1.0, 1.0, 1.0, 1.0, 1.0, 1.0, 1.0, 1.0, 1.0, 1.0, 1.0, 1.0, 1.0, 1.0, 1.0, 1.0, 1.0, 1.0, 1.0, 1.0, 1.0, 1.0, 1.0, 1.0, 1.0, 1.0, 1.0, 1.0, 1.0, 1.0, 1.0, 1.0, 1.0, 1.0, 1.0, 1.0, 1.0, 1.0, 1.0, 1.0, 1.0, 1.0, 1.0, 1.0, 1.0, 1.0, 1.0, 1.0, 1.0, 1.0, 1.0, 1.0, 1.0, 1.0, 1.0, 1.0, 1.0, 1.0, 1.0, 1.0, 1.0, 1.0, 1.0, 1.0, 1.0, 1.0, 1.0, 1.0, 1.0, 1.0, 1.0, 1.0, 1.0, 1.0, 1.0, 1.0, 1.0, 1.0, 1.0, 1.0, 1.0, 1.0, 1.0, 1.0, 1.0, 1.0, 1.0, 1.0, 1.0, 1.0, 1.0, 1.0, 1.0, 1.0, 1.0, 1.0, 1.0, 1.0, 1.0, 1.0, 1.0, 1.0, 1.0, 1.0, 1.0, 1.0, 1.0, 1.0, 1.0, 1.0, 1.0, 1.0, 1.0, 1.0, 1.0, 1.0, 1.0, 1.0, 1.0, 1.0, 1.0, 1.0, 1.0, 1.0, 1.0, 1.0, 1.0, 1.0])
me_cube.materials.append(mat_palm_trunk)
me_cube.materials.append(mat_palm_leaf)
me_cube.use_remesh_preserve_volume = False
me_cube.use_remesh_preserve_attributes = False
me_cube.use_mirror_vertex_groups = False
me_cube.update()
arm_armature = bpy.data.armatures.new('Armature')  # bones are not reproduced

# ---- objects
ob_palm_tree = bpy.data.objects.new('Palm Tree', me_cube)
ob_armature = bpy.data.objects.new('Armature', arm_armature)

# ---- transforms, parenting, visibility, modifiers, constraints
ob_palm_tree.parent = ob_armature
ob_palm_tree.location = (0.0, 0.0, 0.2812)
ob_palm_tree.lock_rotations_4d = False
ob_palm_tree.empty_display_type = 'ARROWS'
ob_palm_tree.lineart.crease_threshold = 0.0
_vg = ob_palm_tree.vertex_groups.new(name='Bone')
for _i, _w in zip([0, 1, 2, 3, 4, 5, 6, 7, 28, 29, 30, 31, 42, 44, 55, 84, 86, 194, 195, 196, 197, 198, 199, 200, 201], [0.642, 0.9983, 0.642, 0.9983, 0.642, 0.9983, 0.642, 0.9983, 0.9988, 0.9988, 0.2571, 0.2571, 0.999, 0.276, 0.9999, 0.999, 0.276, 0.906, 0.906, 0.8787, 0.8787, 0.8861, 0.8861, 0.906, 0.906]): _vg.add([_i], _w, 'REPLACE')
_vg = ob_palm_tree.vertex_groups.new(name='Bone.001')
for _i, _w in zip([0, 2, 4, 6, 8, 9, 10, 11, 30, 31, 32, 33, 44, 46, 86, 88, 156, 158, 172, 174, 182, 184, 186, 187, 188, 189, 190, 191, 192, 193, 194, 195, 196, 197, 198, 199, 200, 201], [0.3567, 0.3567, 0.3567, 0.3567, 0.8045, 0.8045, 0.8045, 0.8045, 0.7417, 0.7417, 0.2862, 0.2862, 0.7233, 0.9131, 0.7233, 0.9131, 0.02649, 0.02649, 0.01228, 0.01228, 0.02649, 0.02649, 0.9081, 0.8728, 0.8728, 0.9081, 0.9551, 0.9551, 0.9081, 0.9081, 0.09373, 0.09373, 0.1211, 0.1211, 0.1137, 0.1137, 0.09373, 0.09373]): _vg.add([_i], _w, 'REPLACE')
_vg = ob_palm_tree.vertex_groups.new(name='Bone.002')
for _i, _w in zip([8, 9, 10, 11, 12, 13, 14, 15, 16, 17, 18, 19, 32, 33, 34, 35, 46, 47, 49, 88, 89, 91, 156, 158, 172, 174, 182, 183, 184, 185, 186, 187, 188, 189, 190, 191, 192, 193], [0.1896, 0.1896, 0.1896, 0.1896, 0.7954, 0.7954, 0.7954, 0.7954, 0.03396, 0.03396, 0.03396, 0.03396, 0.7099, 0.7099, 0.2871, 0.2871, 0.08355, 0.9052, 0.02154, 0.08355, 0.9052, 0.02154, 0.8758, 0.8758, 0.9294, 0.9294, 0.8758, 0.8437, 0.8758, 0.8437, 0.07372, 0.1167, 0.1167, 0.07372, 0.01731, 0.01731, 0.07372, 0.07372]): _vg.add([_i], _w, 'REPLACE')
_vg = ob_palm_tree.vertex_groups.new(name='Bone.003')
for _i, _w in zip([12, 13, 14, 15, 16, 17, 18, 19, 34, 35, 36, 37, 47, 49, 89, 91, 156, 158, 172, 174, 182, 183, 184, 185], [0.1934, 0.1934, 0.1934, 0.1934, 0.8855, 0.8855, 0.8855, 0.8855, 0.7073, 0.7073, 0.9104, 0.9104, 0.08695, 0.896, 0.08695, 0.896, 0.08483, 0.08483, 0.02748, 0.02748, 0.08483, 0.1362, 0.08483, 0.1362]): _vg.add([_i], _w, 'REPLACE')
_vg = ob_palm_tree.vertex_groups.new(name='Bone.004')
for _i, _w in zip([18, 19, 22, 23, 26, 27, 37, 39, 41, 43, 45, 48, 50, 52, 56, 57, 59, 62, 64, 79, 80, 81, 82, 83, 85, 87, 90, 92, 95, 96, 98, 100, 102, 128, 129], [0.06055, 0.06054, 0.74, 0.7399, 0.4902, 0.4898, 0.05889, 0.9941, 0.999, 0.06797, 0.06617, 0.4622, 0.5037, 0.01686, 0.0967, 0.1109, 0.1176, 0.005334, 0.007074, 0.9971, 0.9963, 0.3924, 0.742, 0.7186, 0.06797, 0.06618, 0.4622, 0.5037, 0.1003, 0.1115, 0.1181, 0.005777, 0.007513, 0.742, 0.7187]): _vg.add([_i], _w, 'REPLACE')
_vg = ob_palm_tree.vertex_groups.new(name='Bone.005')
for _i, _w in zip([43, 45, 48, 50, 52, 81, 82, 83, 85, 87, 90, 92, 107, 108, 112, 113, 128, 129, 130, 131], [0.7207, 0.702, 0.48, 0.4385, 0.9416, 0.5834, 0.2087, 0.2303, 0.7207, 0.702, 0.48, 0.4385, 0.03293, 0.9966, 0.09162, 0.09455, 0.2087, 0.2303, 0.09162, 0.09455]): _vg.add([_i], _w, 'REPLACE')
_vg = ob_palm_tree.vertex_groups.new(name='Bone.006')
for _i, _w in zip([43, 45, 48, 50, 85, 87, 90, 92, 107, 110, 111, 112, 113, 115, 116, 117, 118, 130, 131, 132, 133], [0.2097, 0.2303, 0.04277, 0.04309, 0.2097, 0.2303, 0.04277, 0.04309, 0.9554, 0.999, 1.0, 0.8996, 0.8964, 1.0, 0.9983, 0.9939, 0.9956, 0.8996, 0.8964, 0.9939, 0.9956]): _vg.add([_i], _w, 'REPLACE')
_vg = ob_palm_tree.vertex_groups.new(name='Bone.007')
for _i, _w in zip([16, 17, 20, 21, 24, 25, 36, 38, 40, 54, 56, 60, 65, 70, 73, 78, 95, 103, 114, 120, 122, 144, 145, 146, 147, 148, 149, 150, 151, 152, 153, 154, 155, 176, 177], [0.06057, 0.06057, 0.7404, 0.7403, 0.4905, 0.4901, 0.05891, 0.9939, 0.9998, 0.9539, 0.09675, 0.05656, 0.05783, 0.3278, 0.3144, 0.978, 0.1003, 0.111, 0.1176, 0.005363, 0.007103, 0.9938, 0.9245, 0.7465, 0.7476, 0.05656, 0.05783, 0.3278, 0.3144, 0.1116, 0.1182, 0.005806, 0.007544, 0.7465, 0.7476]): _vg.add([_i], _w, 'REPLACE')
_vg = ob_palm_tree.vertex_groups.new(name='Bone.008')
for _i, _w in zip([60, 65, 70, 73, 143, 145, 146, 147, 148, 149, 150, 151, 160, 164, 165, 176, 177, 178, 179], [0.726, 0.7042, 0.6148, 0.6277, 0.9977, 0.04809, 0.2035, 0.2006, 0.726, 0.7042, 0.6148, 0.6277, 0.9989, 0.06699, 0.06444, 0.2035, 0.2006, 0.06699, 0.06444]): _vg.add([_i], _w, 'REPLACE')
_vg = ob_palm_tree.vertex_groups.new(name='Bone.009')
for _i, _w in zip([60, 65, 70, 73, 148, 149, 150, 151, 159, 162, 163, 164, 165, 166, 167, 168, 169, 178, 179, 180, 181], [0.2158, 0.2364, 0.04192, 0.04278, 0.2158, 0.2364, 0.04192, 0.04278, 0.9679, 0.9992, 1.0, 0.9274, 0.9301, 1.0, 0.9996, 0.9962, 0.9977, 0.9274, 0.9301, 0.9962, 0.9977]): _vg.add([_i], _w, 'REPLACE')
_vg = ob_palm_tree.vertex_groups.new(name='Bone.010')
for _i, _w in zip([21, 23, 25, 27, 49, 51, 53, 56, 57, 58, 59, 62, 64, 67, 69, 82, 83, 103, 114, 120, 122, 127, 138, 146, 147], [0.232, 0.232, 0.4888, 0.4888, 0.04176, 0.9529, 0.9997, 0.2501, 0.6004, 0.9852, 0.6211, 0.2957, 0.3544, 0.02416, 0.02467, 0.01478, 0.01635, 0.6004, 0.6211, 0.2957, 0.3544, 0.02416, 0.02467, 0.01605, 0.01768]): _vg.add([_i], _w, 'REPLACE')
_vg = ob_palm_tree.vertex_groups.new(name='Bone.011')
for _i, _w in zip([56, 57, 59, 61, 62, 63, 64, 67, 69, 71, 72, 103, 114, 120, 122, 127, 134, 138, 139, 140], [0.546, 0.2477, 0.2236, 0.9989, 0.5927, 0.9966, 0.5285, 0.3628, 0.2998, 0.03369, 0.02143, 0.2477, 0.2236, 0.5927, 0.5285, 0.3628, 0.08577, 0.2998, 0.03369, 0.02143]): _vg.add([_i], _w, 'REPLACE')
_vg = ob_palm_tree.vertex_groups.new(name='Bone.012')
for _i, _w in zip([62, 64, 66, 67, 68, 69, 71, 72, 74, 75, 76, 77, 120, 122, 127, 134, 135, 138, 139, 140, 141, 142], [0.08019, 0.08483, 0.9995, 0.5964, 0.9989, 0.6592, 0.9554, 0.9617, 0.9941, 0.9949, 0.9966, 0.9956, 0.08019, 0.08483, 0.5964, 0.9146, 0.9998, 0.6592, 0.9554, 0.9617, 0.9949, 0.9956]): _vg.add([_i], _w, 'REPLACE')
_vg = ob_palm_tree.vertex_groups.new(name='Bone.013')
for _i, _w in zip([16, 17, 18, 19, 20, 21, 22, 23, 24, 25, 26, 27, 36, 37, 38, 39, 40, 41, 49, 51, 52, 53, 54, 79, 80, 81, 90, 91, 92, 93, 94, 95, 96, 97, 98, 99, 100, 101, 102, 105, 106, 109, 128, 129, 136, 144, 145, 152, 153, 154, 155, 157, 161, 176, 177], [0.0, 0.0, 0.0, 0.0, 0.002848, 0.0, 0.002062, 0.0, 0.002807, 0.0, 0.002026, 0.0, 0.0, 0.0, 0.0, 0.0, 0.0, 0.0, 0.0, 0.0, 0.0, 0.0, 0.0, 0.0, 0.0, 0.0, 0.0, 0.04048, 0.0, 0.01619, 0.008164, 0.9852, 0.9986, 0.9973, 0.9986, 0.9998, 0.9999, 1.0, 1.0, 0.1251, 0.2842, 0.1416, 0.008406, 0.009699, 0.05057, 0.0, 0.0, 0.9984, 0.9999, 1.0, 1.0, 0.1251, 0.1416, 0.003902, 0.006845]): _vg.add([_i], _w, 'REPLACE')
_vg = ob_palm_tree.vertex_groups.new(name='Bone.014')
for _i, _w in zip([14, 16, 18, 20, 21, 22, 23, 24, 25, 26, 27, 35, 36, 37, 38, 39, 40, 41, 51, 53, 54, 89, 91, 93, 94, 95, 96, 97, 98, 99, 100, 101, 102, 104, 105, 106, 109, 119, 121, 123, 124, 125, 126, 128, 129, 136, 137, 144, 145, 152, 153, 154, 155, 157, 158, 161, 170, 171, 172, 173, 175, 176, 177], [0.0, 0.0, 0.0, 0.0, 0.0, 0.0, 0.0, 0.0, 0.0, 0.0, 0.0, 0.0, 0.0, 0.0, 0.0, 0.0, 0.0, 0.0, 0.0, 0.0, 0.0, 0.0, 0.0, 0.0, 0.0, 0.1507, 0.004391, 0.0, 0.0, 1.0, 1.0, 1.0, 1.0, 1.0, 1.0, 1.0, 1.0, 0.0, 0.0, 0.0, 0.0, 0.0, 0.0, 0.0, 0.0, 0.0, 0.0, 0.0, 0.0, 0.0, 0.0, 1.0, 1.0, 1.0, 0.0, 1.0, 0.0, 0.0, 0.0, 0.0, 0.0, 0.0, 0.0]): _vg.add([_i], _w, 'REPLACE')
_vg = ob_palm_tree.vertex_groups.new(name='Bone.015')
for _i, _w in zip([99, 100, 101, 102, 104, 105, 106, 109, 119, 121, 123, 124, 125, 126, 136, 137, 154, 155, 157, 161, 170, 171, 173, 175], [0.0, 0.0, 0.0, 0.0, 0.0, 0.0, 0.0, 0.0, 1.0, 0.9999, 0.9951, 0.9996, 0.9979, 0.9993, 0.9981, 0.992, 0.0, 0.0, 0.0, 0.0, 1.0, 1.0, 0.9998, 0.9998]): _vg.add([_i], _w, 'REPLACE')
_m = ob_palm_tree.modifiers.new('Armature', 'ARMATURE')
_m.object = ob_armature
ob_armature.location = (0.0, 0.0, 0.0)
ob_armature.show_in_front = True
ob_armature.lineart.crease_threshold = 0.0

# ---- collection membership
col_collection.objects.link(ob_palm_tree)
col_collection.objects.link(ob_armature)

# ---- scene / render settings (as saved in the file)
scene.frame_start = 1; scene.frame_end = 250; scene.frame_set(1)
scene.render.engine = 'BLENDER_EEVEE_NEXT'
scene.cycles.use_denoising = False
scene.cycles.samples = 128
scene.cycles.sampling_pattern = 'TABULATED_SOBOL'
scene.cycles.use_adaptive_sampling = False
scene.cycles.use_light_tree = False
scene.view_settings.view_transform = 'Filmic'
bpy.context.view_layer.update()

# ---- added for rendering (the .blend has no active camera and no usable light): camera, sun
cam_auto = bpy.data.cameras.new('AutoCamera')
cam_auto.lens = 50.0
cam_auto.sensor_width = 36.0
cam_auto.clip_end = 1000.0
ob_auto_camera = bpy.data.objects.new('AutoCamera', cam_auto)
scene.collection.objects.link(ob_auto_camera)
ob_auto_camera.location = (9.6931, -11.4873, 10.6668)
ob_auto_camera.rotation_euler = (1.09748, -7.21219e-08, 0.694738)
scene.camera = ob_auto_camera
light_auto_sun = bpy.data.lights.new('AutoSun', 'SUN')
light_auto_sun.energy = 3.0
light_auto_sun.angle = 0.0523599
ob_auto_sun = bpy.data.objects.new('AutoSun', light_auto_sun)
scene.collection.objects.link(ob_auto_sun)
ob_auto_sun.rotation_euler = (0.872665, 0.174533, 0.523599)
bpy.context.view_layer.update()
